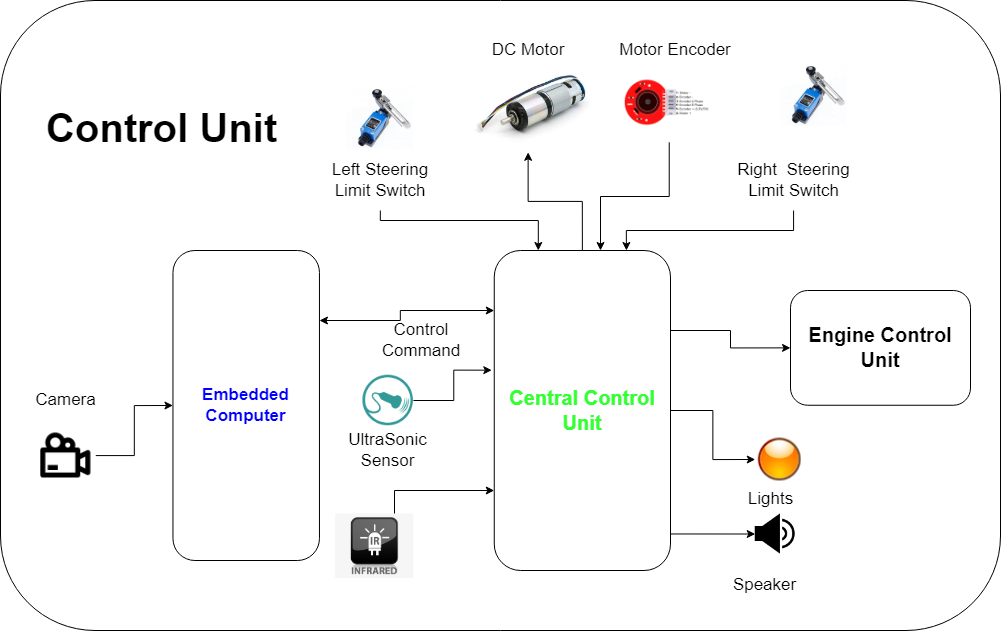

The diagram above was exported from draw.io. Its source (the exported page's mxGraphModel, read from the mxfile embedded in the PNG):
<mxGraphModel dx="2394" dy="700" grid="1" gridSize="10" guides="1" tooltips="1" connect="1" arrows="1" fold="1" page="1" pageScale="1" pageWidth="827" pageHeight="1169" math="0" shadow="0">
  <root>
    <mxCell id="0" />
    <mxCell id="1" parent="0" />
    <mxCell id="8550JezPV-8F2X_MTfG--6" value="" style="rounded=1;whiteSpace=wrap;html=1;fontSize=30;fontColor=#0000FF;" parent="1" vertex="1">
      <mxGeometry x="-290" y="80" width="1000" height="630" as="geometry" />
    </mxCell>
    <mxCell id="K1hOM_JL6HzMfdRSSQ8S-2" value="&lt;font size=&quot;1&quot;&gt;&lt;b style=&quot;font-size: 40px;&quot;&gt;Control Unit&lt;/b&gt;&lt;/font&gt;" style="text;html=1;strokeColor=none;fillColor=none;align=center;verticalAlign=middle;whiteSpace=wrap;rounded=0;fontSize=17;" parent="1" vertex="1">
      <mxGeometry x="-254.75" y="191.79" width="253.09" height="30" as="geometry" />
    </mxCell>
    <mxCell id="K1hOM_JL6HzMfdRSSQ8S-3" style="edgeStyle=orthogonalEdgeStyle;rounded=0;orthogonalLoop=1;jettySize=auto;html=1;fontSize=17;startArrow=classic;startFill=1;" parent="1" source="K1hOM_JL6HzMfdRSSQ8S-4" target="K1hOM_JL6HzMfdRSSQ8S-9" edge="1">
      <mxGeometry relative="1" as="geometry">
        <Array as="points">
          <mxPoint x="109.75" y="400" />
          <mxPoint x="109.75" y="390" />
        </Array>
      </mxGeometry>
    </mxCell>
    <mxCell id="K1hOM_JL6HzMfdRSSQ8S-4" value="&lt;b&gt;&lt;font color=&quot;#0000ff&quot;&gt;Embedded Computer&lt;/font&gt;&lt;/b&gt;" style="rounded=1;whiteSpace=wrap;html=1;fontSize=17;" parent="1" vertex="1">
      <mxGeometry x="-117.54" y="330" width="146.5" height="310" as="geometry" />
    </mxCell>
    <mxCell id="K1hOM_JL6HzMfdRSSQ8S-7" style="edgeStyle=orthogonalEdgeStyle;rounded=0;orthogonalLoop=1;jettySize=auto;html=1;exitX=1;exitY=0.75;exitDx=0;exitDy=0;fontSize=17;entryX=0;entryY=0.5;entryDx=0;entryDy=0;" parent="1" source="K1hOM_JL6HzMfdRSSQ8S-9" target="K1hOM_JL6HzMfdRSSQ8S-13" edge="1">
      <mxGeometry relative="1" as="geometry">
        <mxPoint x="343.75" y="570" as="targetPoint" />
        <Array as="points">
          <mxPoint x="323.75" y="619" />
        </Array>
      </mxGeometry>
    </mxCell>
    <mxCell id="lafzkNCxsD5vYNYB9E3m-1" style="edgeStyle=orthogonalEdgeStyle;rounded=0;orthogonalLoop=1;jettySize=auto;html=1;entryX=0;entryY=0.5;entryDx=0;entryDy=0;fontSize=20;fontColor=#0000FF;startArrow=none;startFill=0;" parent="1" source="K1hOM_JL6HzMfdRSSQ8S-9" target="K1hOM_JL6HzMfdRSSQ8S-14" edge="1">
      <mxGeometry relative="1" as="geometry" />
    </mxCell>
    <mxCell id="8n3Ld2O43GZ5busyDezO-15" style="edgeStyle=orthogonalEdgeStyle;rounded=0;orthogonalLoop=1;jettySize=auto;html=1;exitX=1;exitY=0.25;exitDx=0;exitDy=0;entryX=0;entryY=0.5;entryDx=0;entryDy=0;fontSize=20;fontColor=#0000FF;startArrow=none;startFill=0;" parent="1" source="K1hOM_JL6HzMfdRSSQ8S-9" target="K1hOM_JL6HzMfdRSSQ8S-10" edge="1">
      <mxGeometry relative="1" as="geometry" />
    </mxCell>
    <mxCell id="K1hOM_JL6HzMfdRSSQ8S-9" value="&lt;b&gt;&lt;font color=&quot;#33ff33&quot; style=&quot;font-size: 20px;&quot;&gt;Central Control Unit&lt;/font&gt;&lt;/b&gt;" style="rounded=1;whiteSpace=wrap;html=1;fontSize=17;" parent="1" vertex="1">
      <mxGeometry x="203.75" y="330" width="176.25" height="320" as="geometry" />
    </mxCell>
    <mxCell id="K1hOM_JL6HzMfdRSSQ8S-10" value="&lt;b&gt;&lt;font style=&quot;font-size: 20px;&quot;&gt;Engine Control Unit&lt;/font&gt;&lt;/b&gt;" style="rounded=1;whiteSpace=wrap;html=1;fontSize=17;" parent="1" vertex="1">
      <mxGeometry x="500" y="370" width="180" height="114.75" as="geometry" />
    </mxCell>
    <mxCell id="K1hOM_JL6HzMfdRSSQ8S-11" style="edgeStyle=orthogonalEdgeStyle;rounded=0;orthogonalLoop=1;jettySize=auto;html=1;fontSize=17;entryX=-0.014;entryY=0.374;entryDx=0;entryDy=0;entryPerimeter=0;" parent="1" source="K1hOM_JL6HzMfdRSSQ8S-12" target="K1hOM_JL6HzMfdRSSQ8S-9" edge="1">
      <mxGeometry relative="1" as="geometry" />
    </mxCell>
    <mxCell id="K1hOM_JL6HzMfdRSSQ8S-12" value="" style="shape=image;html=1;verticalAlign=top;verticalLabelPosition=bottom;labelBackgroundColor=#ffffff;imageAspect=0;aspect=fixed;image=https://cdn4.iconfinder.com/data/icons/medical-14/512/2-128.png;fontSize=17;" parent="1" vertex="1">
      <mxGeometry x="72.43" y="454.75" width="50.5" height="50.5" as="geometry" />
    </mxCell>
    <mxCell id="K1hOM_JL6HzMfdRSSQ8S-13" value="" style="shape=image;html=1;verticalAlign=top;verticalLabelPosition=bottom;labelBackgroundColor=#ffffff;imageAspect=0;aspect=fixed;image=https://cdn4.iconfinder.com/data/icons/essential-app-2/16/volume-sound-speaker-lound-128.png;fontSize=17;" parent="1" vertex="1">
      <mxGeometry x="464.75" y="593.5" width="40" height="40" as="geometry" />
    </mxCell>
    <mxCell id="K1hOM_JL6HzMfdRSSQ8S-14" value="" style="shape=image;html=1;verticalAlign=top;verticalLabelPosition=bottom;labelBackgroundColor=#ffffff;imageAspect=0;aspect=fixed;image=https://cdn1.iconfinder.com/data/icons/nuvola2/48x48/actions/ledorange.png;fontSize=17;" parent="1" vertex="1">
      <mxGeometry x="464.75" y="514.5" width="49" height="49" as="geometry" />
    </mxCell>
    <mxCell id="K1hOM_JL6HzMfdRSSQ8S-15" value="UltraSonic Sensor" style="text;html=1;strokeColor=none;fillColor=none;align=center;verticalAlign=middle;whiteSpace=wrap;rounded=0;fontSize=17;" parent="1" vertex="1">
      <mxGeometry x="52.43000000000001" y="504.75" width="90.5" height="50" as="geometry" />
    </mxCell>
    <mxCell id="K1hOM_JL6HzMfdRSSQ8S-16" value="Control Command" style="text;html=1;strokeColor=none;fillColor=none;align=center;verticalAlign=middle;whiteSpace=wrap;rounded=0;fontSize=17;" parent="1" vertex="1">
      <mxGeometry x="81.34" y="390" width="100" height="60" as="geometry" />
    </mxCell>
    <mxCell id="K1hOM_JL6HzMfdRSSQ8S-17" value="Lights" style="text;html=1;align=center;verticalAlign=middle;resizable=0;points=[];autosize=1;strokeColor=none;fillColor=none;fontSize=17;" parent="1" vertex="1">
      <mxGeometry x="449.75" y="563.5" width="60" height="30" as="geometry" />
    </mxCell>
    <mxCell id="K1hOM_JL6HzMfdRSSQ8S-18" value="Speaker" style="text;html=1;align=center;verticalAlign=middle;resizable=0;points=[];autosize=1;strokeColor=none;fillColor=none;fontSize=17;" parent="1" vertex="1">
      <mxGeometry x="433.75" y="650" width="80" height="30" as="geometry" />
    </mxCell>
    <mxCell id="K1hOM_JL6HzMfdRSSQ8S-20" style="edgeStyle=orthogonalEdgeStyle;rounded=0;orthogonalLoop=1;jettySize=auto;html=1;entryX=0;entryY=0.5;entryDx=0;entryDy=0;fontSize=17;" parent="1" source="K1hOM_JL6HzMfdRSSQ8S-21" target="K1hOM_JL6HzMfdRSSQ8S-4" edge="1">
      <mxGeometry relative="1" as="geometry" />
    </mxCell>
    <mxCell id="K1hOM_JL6HzMfdRSSQ8S-21" value="" style="shape=image;html=1;verticalAlign=top;verticalLabelPosition=bottom;labelBackgroundColor=#ffffff;imageAspect=0;aspect=fixed;image=https://cdn1.iconfinder.com/data/icons/electronics-outline-24/24/video_camera_camera_film_camera_film_recorder_movie_camera-128.png;fontSize=17;" parent="1" vertex="1">
      <mxGeometry x="-254.75" y="505" width="60" height="60" as="geometry" />
    </mxCell>
    <mxCell id="K1hOM_JL6HzMfdRSSQ8S-22" style="edgeStyle=orthogonalEdgeStyle;rounded=0;orthogonalLoop=1;jettySize=auto;html=1;entryX=0;entryY=0.75;entryDx=0;entryDy=0;" parent="1" source="K1hOM_JL6HzMfdRSSQ8S-23" target="K1hOM_JL6HzMfdRSSQ8S-9" edge="1">
      <mxGeometry relative="1" as="geometry">
        <Array as="points">
          <mxPoint x="104" y="630" />
        </Array>
      </mxGeometry>
    </mxCell>
    <mxCell id="K1hOM_JL6HzMfdRSSQ8S-23" value="" style="shape=image;verticalLabelPosition=bottom;labelBackgroundColor=default;verticalAlign=top;aspect=fixed;imageAspect=0;image=https://www.nicepng.com/png/detail/151-1518791_sensor-night-vision-ir-icon.png;" parent="1" vertex="1">
      <mxGeometry x="45.17" y="593.5" width="78.18" height="64.5" as="geometry" />
    </mxCell>
    <mxCell id="K1hOM_JL6HzMfdRSSQ8S-26" value="Camera" style="text;html=1;strokeColor=none;fillColor=none;align=center;verticalAlign=middle;whiteSpace=wrap;rounded=0;fontSize=17;" parent="1" vertex="1">
      <mxGeometry x="-270" y="454.75" width="90.5" height="50" as="geometry" />
    </mxCell>
    <mxCell id="8n3Ld2O43GZ5busyDezO-1" value="" style="shape=image;verticalLabelPosition=bottom;labelBackgroundColor=default;verticalAlign=top;aspect=fixed;imageAspect=0;image=https://sc04.alicdn.com/kf/Hd64ba5707bb14e9e82875ed0258c1034r.png;" parent="1" vertex="1">
      <mxGeometry x="490.0000000000001" y="141.82" width="67.13" height="65.06" as="geometry" />
    </mxCell>
    <mxCell id="8n3Ld2O43GZ5busyDezO-3" value="" style="shape=image;verticalLabelPosition=bottom;labelBackgroundColor=default;verticalAlign=middle;aspect=fixed;imageAspect=0;image=https://sc04.alicdn.com/kf/Hd64ba5707bb14e9e82875ed0258c1034r.png;" parent="1" vertex="1">
      <mxGeometry x="56.22000000000007" y="164.94000000000003" width="67.13" height="65.06" as="geometry" />
    </mxCell>
    <mxCell id="8n3Ld2O43GZ5busyDezO-9" style="edgeStyle=orthogonalEdgeStyle;rounded=0;orthogonalLoop=1;jettySize=auto;html=1;entryX=0.75;entryY=0;entryDx=0;entryDy=0;fontSize=20;fontColor=#0000FF;startArrow=none;startFill=0;" parent="1" source="8n3Ld2O43GZ5busyDezO-6" target="K1hOM_JL6HzMfdRSSQ8S-9" edge="1">
      <mxGeometry relative="1" as="geometry">
        <Array as="points">
          <mxPoint x="503" y="310" />
          <mxPoint x="336" y="310" />
        </Array>
      </mxGeometry>
    </mxCell>
    <mxCell id="8n3Ld2O43GZ5busyDezO-6" value="Right&amp;nbsp; Steering Limit Switch" style="text;html=1;strokeColor=none;fillColor=none;align=center;verticalAlign=middle;whiteSpace=wrap;rounded=0;fontSize=17;" parent="1" vertex="1">
      <mxGeometry x="433.75" y="230" width="138.66" height="60" as="geometry" />
    </mxCell>
    <mxCell id="8n3Ld2O43GZ5busyDezO-11" style="edgeStyle=orthogonalEdgeStyle;rounded=0;orthogonalLoop=1;jettySize=auto;html=1;entryX=0.25;entryY=0;entryDx=0;entryDy=0;fontSize=20;fontColor=#0000FF;startArrow=none;startFill=0;" parent="1" source="8n3Ld2O43GZ5busyDezO-7" target="K1hOM_JL6HzMfdRSSQ8S-9" edge="1">
      <mxGeometry relative="1" as="geometry">
        <Array as="points">
          <mxPoint x="90" y="300" />
          <mxPoint x="248" y="300" />
        </Array>
      </mxGeometry>
    </mxCell>
    <mxCell id="8n3Ld2O43GZ5busyDezO-7" value="Left Steering Limit Switch" style="text;html=1;strokeColor=none;fillColor=none;align=center;verticalAlign=middle;whiteSpace=wrap;rounded=0;fontSize=17;" parent="1" vertex="1">
      <mxGeometry x="28.96" y="230" width="121.65" height="60" as="geometry" />
    </mxCell>
    <mxCell id="8n3Ld2O43GZ5busyDezO-14" style="edgeStyle=orthogonalEdgeStyle;rounded=0;orthogonalLoop=1;jettySize=auto;html=1;entryX=0.5;entryY=0;entryDx=0;entryDy=0;fontSize=20;fontColor=#0000FF;startArrow=classic;startFill=1;endArrow=none;endFill=0;exitX=0.5;exitY=1;exitDx=0;exitDy=0;" parent="1" source="8550JezPV-8F2X_MTfG--1" target="K1hOM_JL6HzMfdRSSQ8S-9" edge="1">
      <mxGeometry relative="1" as="geometry">
        <mxPoint x="225.64705882352928" y="221.78999999999996" as="sourcePoint" />
      </mxGeometry>
    </mxCell>
    <mxCell id="AY67Zg5txxI5Z_Yk8kBp-3" style="edgeStyle=orthogonalEdgeStyle;rounded=0;orthogonalLoop=1;jettySize=auto;html=1;fontSize=20;fontColor=#0000FF;startArrow=none;startFill=0;" parent="1" source="AY67Zg5txxI5Z_Yk8kBp-1" edge="1">
      <mxGeometry relative="1" as="geometry">
        <mxPoint x="310" y="330" as="targetPoint" />
        <Array as="points">
          <mxPoint x="379" y="276" />
          <mxPoint x="310" y="276" />
          <mxPoint x="310" y="330" />
        </Array>
      </mxGeometry>
    </mxCell>
    <mxCell id="AY67Zg5txxI5Z_Yk8kBp-1" value="" style="shape=image;verticalLabelPosition=bottom;labelBackgroundColor=default;verticalAlign=top;aspect=fixed;imageAspect=0;image=https://image.dfrobot.com/image/data/FIT0520/FIT0520(0521,0522)pinmap.png;" parent="1" vertex="1">
      <mxGeometry x="323.75" y="139.29" width="110" height="82.5" as="geometry" />
    </mxCell>
    <mxCell id="8550JezPV-8F2X_MTfG--1" value="" style="shape=image;verticalLabelPosition=bottom;labelBackgroundColor=default;verticalAlign=top;aspect=fixed;imageAspect=0;image=https://microdcmotors.com/wp-content/uploads/2020/09/NFP-gear-motor-NFP-42K-775SH-4043-92-2.jpg;" parent="1" vertex="1">
      <mxGeometry x="170" y="141.82" width="135.26" height="90" as="geometry" />
    </mxCell>
    <mxCell id="8550JezPV-8F2X_MTfG--4" value="DC Motor" style="text;html=1;strokeColor=none;fillColor=none;align=center;verticalAlign=middle;whiteSpace=wrap;rounded=0;fontSize=17;" parent="1" vertex="1">
      <mxGeometry x="176.8" y="100" width="121.65" height="60" as="geometry" />
    </mxCell>
    <mxCell id="8550JezPV-8F2X_MTfG--5" value="Motor Encoder" style="text;html=1;strokeColor=none;fillColor=none;align=center;verticalAlign=middle;whiteSpace=wrap;rounded=0;fontSize=17;" parent="1" vertex="1">
      <mxGeometry x="323.74999999999994" y="100" width="121.65" height="60" as="geometry" />
    </mxCell>
  </root>
</mxGraphModel>